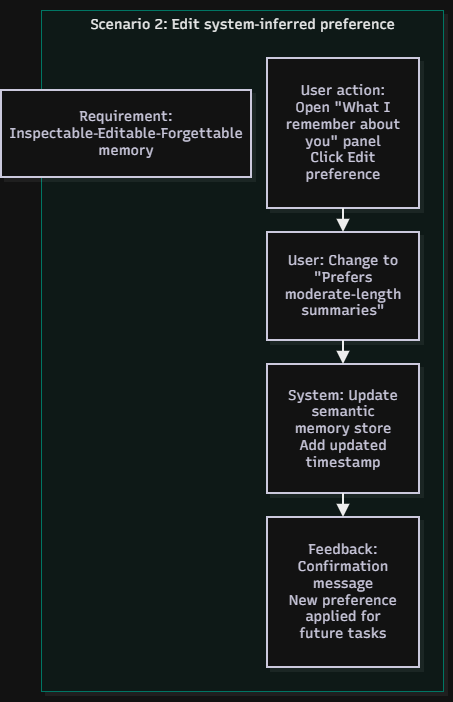

The diagram above was exported from draw.io. Its source (the exported page's mxGraphModel, read from the mxfile embedded in the PNG):
<mxGraphModel dx="1354" dy="865" grid="1" gridSize="10" guides="1" tooltips="1" connect="1" arrows="1" fold="1" page="1" pageScale="1" pageWidth="827" pageHeight="1169" math="0" shadow="0">
  <root>
    <mxCell id="0" />
    <mxCell id="1" parent="0" />
    <UserObject label="" mermaidData="{&#10;  &quot;data&quot;: &quot;graph TD\n    subgraph Scenario 1: Submit notes for summarisation\n        S1_1[User action(P): Paste lecture notes&lt;br&gt;Select bullet‑point chip&lt;br&gt;Click Process notes]\n        S1_2[System(S): Run simulated context assembly&lt;br&gt;Call mock LLM]\n        S1_3[System output: Show summary + Confidence: Medium]\n        S1_4[Feedback: Toast \&quot;Input received\&quot;]\n        Note1[Target gulfs:&lt;br&gt;Gulf of execution&lt;br&gt;Gulf of evaluation]\n        \n        S1_1 --&gt; S1_2 --&gt; S1_3 --&gt; S1_4\n    end\n\n    subgraph Scenario 2: Edit system‑inferred preference\n        S2_1[User action(P): Open \&quot;What I remember about you\&quot; panel&lt;br&gt;Click Edit preference]\n        S2_2[User: Change to \&quot;Prefers moderate‑length summaries\&quot;]\n        S2_3[System(S): Update semantic memory store&lt;br&gt;Add updated timestamp]\n        S2_4[Feedback: Confirmation message&lt;br&gt;New preference applied for future tasks]\n        Note2[Requirement:&lt;br&gt;Inspectable‑Editable‑Forgettable memory]\n        \n        S2_1 --&gt; S2_2 --&gt; S2_3 --&gt; S2_4\n    end\n&quot;,&#10;  &quot;config&quot;: null,&#10;  &quot;version&quot;: &quot;12&quot;&#10;}" id="i2-5lLPQT_DAtYkY0jt5-3">
      <mxCell connectable="0" parent="1" style="group;transparentBounds=1;editIcon=1;lockedGroup=0;groupPadding=10;" vertex="1">
        <mxGeometry as="geometry" />
      </mxCell>
    </UserObject>
    <UserObject label="Scenario 2: Edit system‑inferred preference" mermaidId="n:Scenario 2: Edit system‑inferred preference" mermaidBaseStyle="html=1;whiteSpace=nowrap;strokeWidth=1;verticalAlign=top;fillColor=#F0FDFA;strokeColor=#2DD4BF;fontColor=#000000;fontFamily=Recursive;fontSize=14;shadow=1;shadowColor=#000000;shadowOffsetX=4;shadowOffsetY=4;shadowBlur=0;shadowOpacity=6;" mermaidBaseValue="Scenario 2: Edit system‑inferred preference" id="i2-5lLPQT_DAtYkY0jt5-4">
      <mxCell parent="i2-5lLPQT_DAtYkY0jt5-3" style="html=1;whiteSpace=nowrap;strokeWidth=1;verticalAlign=top;fillColor=#F0FDFA;strokeColor=#2DD4BF;fontColor=#000000;fontFamily=Recursive;fontSize=14;shadow=1;shadowColor=#000000;shadowOffsetX=4;shadowOffsetY=4;shadowBlur=0;shadowOpacity=6;fontSource=https%3A%2F%2Ffonts.googleapis.com%2Fcss%3Ffamily%3DRecursive;" vertex="1">
        <mxGeometry height="681" width="402" x="280" y="110" as="geometry" />
      </mxCell>
    </UserObject>
    <UserObject label="User action: Open &quot;What I remember about you&quot; panel&lt;br&gt;Click Edit preference" mermaidId="n:S2_1" mermaidBaseStyle="html=1;whiteSpace=wrap;strokeWidth=2;fillColor=#ffffff;strokeColor=#28253D;fontColor=#28253D;fontFamily=Recursive;fontSize=14;shadow=1;shadowColor=#000000;shadowOffsetX=4;shadowOffsetY=4;shadowBlur=0;shadowOpacity=6;" mermaidBaseValue="User action(P): Open &quot;What I remember about you&quot; panel&#10;Click Edit preference" id="i2-5lLPQT_DAtYkY0jt5-5">
      <mxCell parent="i2-5lLPQT_DAtYkY0jt5-4" style="html=1;whiteSpace=wrap;strokeWidth=2;fillColor=#ffffff;strokeColor=#28253D;fontColor=#28253D;fontFamily=Recursive;fontSize=14;shadow=1;shadowColor=#000000;shadowOffsetX=4;shadowOffsetY=4;shadowBlur=0;shadowOpacity=6;labelWidth=120;fontSource=https%3A%2F%2Ffonts.googleapis.com%2Fcss%3Ffamily%3DRecursive;" vertex="1">
        <mxGeometry height="150" width="152" x="226" y="48" as="geometry" />
      </mxCell>
    </UserObject>
    <UserObject label="User: Change to &quot;Prefers moderate‑length summaries&quot;" mermaidId="n:S2_2" mermaidBaseStyle="html=1;whiteSpace=wrap;strokeWidth=2;fillColor=#ffffff;strokeColor=#28253D;fontColor=#28253D;fontFamily=Recursive;fontSize=14;shadow=1;shadowColor=#000000;shadowOffsetX=4;shadowOffsetY=4;shadowBlur=0;shadowOpacity=6;" mermaidBaseValue="User: Change to &quot;Prefers moderate‑length summaries&quot;" id="i2-5lLPQT_DAtYkY0jt5-6">
      <mxCell parent="i2-5lLPQT_DAtYkY0jt5-4" style="html=1;whiteSpace=wrap;strokeWidth=2;fillColor=#ffffff;strokeColor=#28253D;fontColor=#28253D;fontFamily=Recursive;fontSize=14;shadow=1;shadowColor=#000000;shadowOffsetX=4;shadowOffsetY=4;shadowBlur=0;shadowOpacity=6;labelWidth=120;fontSource=https%3A%2F%2Ffonts.googleapis.com%2Fcss%3Ffamily%3DRecursive;" vertex="1">
        <mxGeometry height="108" width="152" x="226" y="222" as="geometry" />
      </mxCell>
    </UserObject>
    <UserObject label="System: Update semantic memory store&lt;br&gt;Add updated timestamp" mermaidId="n:S2_3" mermaidBaseStyle="html=1;whiteSpace=wrap;strokeWidth=2;fillColor=#ffffff;strokeColor=#28253D;fontColor=#28253D;fontFamily=Recursive;fontSize=14;shadow=1;shadowColor=#000000;shadowOffsetX=4;shadowOffsetY=4;shadowBlur=0;shadowOpacity=6;" mermaidBaseValue="System(S): Update semantic memory store&#10;Add updated timestamp" id="i2-5lLPQT_DAtYkY0jt5-7">
      <mxCell parent="i2-5lLPQT_DAtYkY0jt5-4" style="html=1;whiteSpace=wrap;strokeWidth=2;fillColor=#ffffff;strokeColor=#28253D;fontColor=#28253D;fontFamily=Recursive;fontSize=14;shadow=1;shadowColor=#000000;shadowOffsetX=4;shadowOffsetY=4;shadowBlur=0;shadowOpacity=6;labelWidth=120;fontSource=https%3A%2F%2Ffonts.googleapis.com%2Fcss%3Ffamily%3DRecursive;" vertex="1">
        <mxGeometry height="129" width="152" x="226" y="354" as="geometry" />
      </mxCell>
    </UserObject>
    <UserObject label="Feedback: Confirmation message&#10;New preference applied for future tasks" mermaidId="n:S2_4" mermaidBaseStyle="html=1;whiteSpace=wrap;strokeWidth=2;fillColor=#ffffff;strokeColor=#28253D;fontColor=#28253D;fontFamily=Recursive;fontSize=14;shadow=1;shadowColor=#000000;shadowOffsetX=4;shadowOffsetY=4;shadowBlur=0;shadowOpacity=6;" mermaidBaseValue="Feedback: Confirmation message&#10;New preference applied for future tasks" id="i2-5lLPQT_DAtYkY0jt5-8">
      <mxCell parent="i2-5lLPQT_DAtYkY0jt5-4" style="html=1;whiteSpace=wrap;strokeWidth=2;fillColor=#ffffff;strokeColor=#28253D;fontColor=#28253D;fontFamily=Recursive;fontSize=14;shadow=1;shadowColor=#000000;shadowOffsetX=4;shadowOffsetY=4;shadowBlur=0;shadowOpacity=6;labelWidth=120;fontSource=https%3A%2F%2Ffonts.googleapis.com%2Fcss%3Ffamily%3DRecursive;" vertex="1">
        <mxGeometry height="150" width="152" x="226" y="507" as="geometry" />
      </mxCell>
    </UserObject>
    <UserObject label="Requirement:&#10;Inspectable‑Editable‑Forgettable memory" mermaidId="n:Note2" mermaidBaseStyle="html=1;whiteSpace=wrap;strokeWidth=2;fillColor=#ffffff;strokeColor=#28253D;fontColor=#28253D;fontFamily=Recursive;fontSize=14;shadow=1;shadowColor=#000000;shadowOffsetX=4;shadowOffsetY=4;shadowBlur=0;shadowOpacity=6;" mermaidBaseValue="Requirement:&#10;Inspectable‑Editable‑Forgettable memory" id="i2-5lLPQT_DAtYkY0jt5-9">
      <mxCell parent="i2-5lLPQT_DAtYkY0jt5-4" style="html=1;whiteSpace=wrap;strokeWidth=2;fillColor=#ffffff;strokeColor=#28253D;fontColor=#28253D;fontFamily=Recursive;fontSize=14;shadow=1;shadowColor=#000000;shadowOffsetX=4;shadowOffsetY=4;shadowBlur=0;shadowOpacity=6;labelWidth=120;fontSource=https%3A%2F%2Ffonts.googleapis.com%2Fcss%3Ffamily%3DRecursive;" vertex="1">
        <mxGeometry height="87" width="250" x="-40" y="80" as="geometry" />
      </mxCell>
    </UserObject>
    <UserObject label="" mermaidId="e:S2_1-&gt;S2_2#0" mermaidBaseStyle="edgeStyle=orthogonalEdgeStyle;rounded=1;curved=0;startArrow=none;endArrow=block;endSize=8;jumpStyle=arc;jumpSize=12;strokeColor=#000000;exitX=0.5;exitY=1;entryX=0.5;entryY=0;strokeWidth=2;targetPerimeterSpacing=4;" mermaidBaseValue="" id="i2-5lLPQT_DAtYkY0jt5-10">
      <mxCell edge="1" parent="i2-5lLPQT_DAtYkY0jt5-4" source="i2-5lLPQT_DAtYkY0jt5-5" style="edgeStyle=orthogonalEdgeStyle;rounded=1;curved=0;startArrow=none;endArrow=block;endSize=8;jumpStyle=arc;jumpSize=12;strokeColor=#000000;exitX=0.5;exitY=1;entryX=0.5;entryY=0;strokeWidth=2;targetPerimeterSpacing=4;" target="i2-5lLPQT_DAtYkY0jt5-6">
        <mxGeometry relative="1" as="geometry">
          <Array as="points" />
        </mxGeometry>
      </mxCell>
    </UserObject>
    <UserObject label="" mermaidId="e:S2_2-&gt;S2_3#0" mermaidBaseStyle="edgeStyle=orthogonalEdgeStyle;rounded=1;curved=0;startArrow=none;endArrow=block;endSize=8;jumpStyle=arc;jumpSize=12;strokeColor=#000000;exitX=0.5;exitY=1;entryX=0.5;entryY=0;strokeWidth=2;targetPerimeterSpacing=4;" mermaidBaseValue="" id="i2-5lLPQT_DAtYkY0jt5-11">
      <mxCell edge="1" parent="i2-5lLPQT_DAtYkY0jt5-4" source="i2-5lLPQT_DAtYkY0jt5-6" style="edgeStyle=orthogonalEdgeStyle;rounded=1;curved=0;startArrow=none;endArrow=block;endSize=8;jumpStyle=arc;jumpSize=12;strokeColor=#000000;exitX=0.5;exitY=1;entryX=0.5;entryY=0;strokeWidth=2;targetPerimeterSpacing=4;" target="i2-5lLPQT_DAtYkY0jt5-7">
        <mxGeometry relative="1" as="geometry">
          <Array as="points" />
        </mxGeometry>
      </mxCell>
    </UserObject>
    <UserObject label="" mermaidId="e:S2_3-&gt;S2_4#0" mermaidBaseStyle="edgeStyle=orthogonalEdgeStyle;rounded=1;curved=0;startArrow=none;endArrow=block;endSize=8;jumpStyle=arc;jumpSize=12;strokeColor=#000000;exitX=0.5;exitY=1;entryX=0.5;entryY=0;strokeWidth=2;targetPerimeterSpacing=4;" mermaidBaseValue="" id="i2-5lLPQT_DAtYkY0jt5-12">
      <mxCell edge="1" parent="i2-5lLPQT_DAtYkY0jt5-4" source="i2-5lLPQT_DAtYkY0jt5-7" style="edgeStyle=orthogonalEdgeStyle;rounded=1;curved=0;startArrow=none;endArrow=block;endSize=8;jumpStyle=arc;jumpSize=12;strokeColor=#000000;exitX=0.5;exitY=1;entryX=0.5;entryY=0;strokeWidth=2;targetPerimeterSpacing=4;" target="i2-5lLPQT_DAtYkY0jt5-8">
        <mxGeometry relative="1" as="geometry">
          <Array as="points" />
        </mxGeometry>
      </mxCell>
    </UserObject>
  </root>
</mxGraphModel>